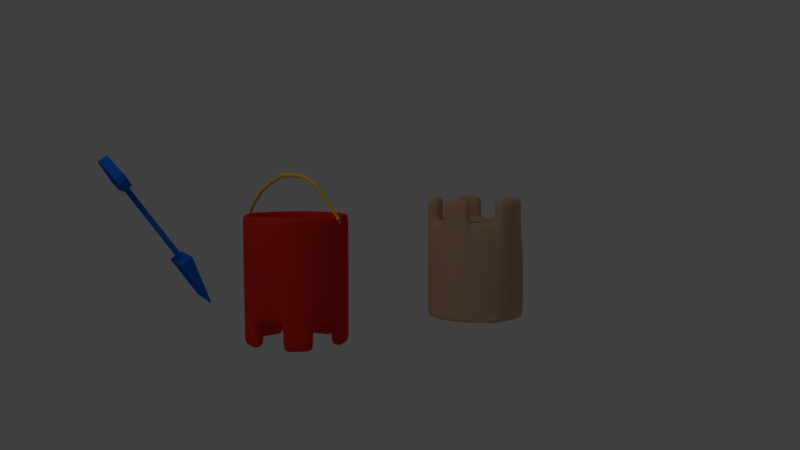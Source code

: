 # Source: shovelBucket.blend  (saved by Blender 2.79.0; exported with 4.5.12 LTS)
import bpy
from mathutils import Matrix  # noqa: F401  (used for matrix-valued properties, if any)

bpy.ops.wm.read_factory_settings(use_empty=True)
scene = bpy.context.scene
scene.name = 'Scene'

# ---- collections
col_collection_1 = bpy.data.collections.new('Collection 1'); scene.collection.children.link(col_collection_1)

# ---- materials (node trees are filled in below, after node groups)
mat_material_000 = bpy.data.materials.new('Material.000')
mat_material_000.alpha_threshold = 0.0
mat_material_000.use_transparent_shadow = False
mat_material_000.diffuse_color = (0.8, 0.03063, 0.0242, 1.0)
mat_material_000.specular_color = (0.9699, 1.0, 1.0)
mat_material_000.roughness = 0.5
mat_material = bpy.data.materials.new('Material')
mat_material.alpha_threshold = 0.0
mat_material.use_transparent_shadow = False
mat_material.diffuse_color = (0.6619, 0.4165, 0.2582, 1.0)
mat_material.roughness = 0.5
mat_material.specular_intensity = 0.0
mat_material_003 = bpy.data.materials.new('Material.003')
mat_material_003.alpha_threshold = 0.0
mat_material_003.use_transparent_shadow = False
mat_material_003.diffuse_color = (0.01494, 0.1605, 0.8, 1.0)
mat_material_003.roughness = 0.5
mat_material_002 = bpy.data.materials.new('Material.002')
mat_material_002.alpha_threshold = 0.0
mat_material_002.use_transparent_shadow = False
mat_material_002.diffuse_color = (1.0, 0.6051, 0.07889, 1.0)
mat_material_002.roughness = 0.5
mat_material_001 = bpy.data.materials.new('Material.001')
mat_material_001.alpha_threshold = 0.0
mat_material_001.use_transparent_shadow = False
mat_material_001.diffuse_color = (0.8, 0.03063, 0.0242, 1.0)
mat_material_001.specular_color = (0.9699, 1.0, 1.0)
mat_material_001.roughness = 0.5

# ---- material node trees

# ---- world
world_world = bpy.data.worlds.new('World'); scene.world = world_world
world_world.color = (0.05088, 0.05088, 0.05088)
world_world.use_sun_shadow = False
world_world.sun_shadow_jitter_overblur = 0.0
world_world.cycles.sampling_method = 'MANUAL'

# ---- cameras
cam_camera = bpy.data.cameras.new('Camera')
cam_camera.clip_end = 100.0
cam_camera.lens = 35.0
cam_camera.sensor_width = 32.0
cam_camera.sensor_height = 18.0
cam_camera.ortho_scale = 7.314
cam_camera.dof.focus_distance = 0.0
cam_camera.dof.aperture_fstop = 128.0

# ---- lights
light_lamp = bpy.data.lights.new('Lamp', 'POINT')
light_lamp.transmission_factor = 0.0
light_lamp.cutoff_distance = 30.0
light_lamp.energy = 100.0
light_lamp.shadow_buffer_clip_start = 1.001
light_lamp.shadow_soft_size = 0.1
light_lamp.shadow_maximum_resolution = 0.006
light_lamp.use_absolute_resolution = True

# ---- meshes
me_cylinder_002 = bpy.data.meshes.new('Cylinder.002')
me_cylinder_002.from_pydata([(0.0, 1.0, -1.0), (0.0, 1.0, 1.0), (0.2079, 0.9781, -1.0), (0.2079, 0.9781, 1.0), (0.4067, 0.9135, -1.0), (0.4067, 0.9135, 1.0), (0.5878, 0.809, -1.0), (0.5878, 0.809, 1.0), (0.7431, 0.6691, -1.0), (0.7431, 0.6691, 1.0), (0.866, 0.5, -1.0), (0.866, 0.5, 1.0), (0.9511, 0.309, -1.0), (0.9511, 0.309, 1.0), (0.9945, 0.1045, -1.0), (0.9945, 0.1045, 1.0), (0.9945, -0.1045, -1.0), (0.9945, -0.1045, 1.0), (0.9511, -0.309, -1.0), (0.9511, -0.309, 1.0), (0.866, -0.5, -1.0), (0.866, -0.5, 1.0), (0.7431, -0.6691, -1.0), (0.7431, -0.6691, 1.0), (0.5878, -0.809, -1.0), (0.5878, -0.809, 1.0), (0.4067, -0.9135, -1.0), (0.4067, -0.9135, 1.0), (0.2079, -0.9781, -1.0), (0.2079, -0.9781, 1.0), (-8.742e-08, -1.0, -1.0), (-8.742e-08, -1.0, 1.0), (-0.2079, -0.9781, -1.0), (-0.2079, -0.9781, 1.0), (-0.4067, -0.9135, -1.0), (-0.4067, -0.9135, 1.0), (-0.5878, -0.809, -1.0), (-0.5878, -0.809, 1.0), (-0.7431, -0.6691, -1.0), (-0.7431, -0.6691, 1.0), (-0.866, -0.5, -1.0), (-0.866, -0.5, 1.0), (-0.9511, -0.309, -1.0), (-0.9511, -0.309, 1.0), (-0.9945, -0.1045, -1.0), (-0.9945, -0.1045, 1.0), (-0.9945, 0.1045, -1.0), (-0.9945, 0.1045, 1.0), (-0.9511, 0.309, -1.0), (-0.9511, 0.309, 1.0), (-0.866, 0.5, -1.0), (-0.866, 0.5, 1.0), (-0.7431, 0.6691, -1.0), (-0.7431, 0.6691, 1.0), (-0.5878, 0.809, -1.0), (-0.5878, 0.809, 1.0), (-0.4067, 0.9135, -1.0), (-0.4067, 0.9135, 1.0), (-0.2079, 0.9781, -1.0), (-0.2079, 0.9781, 1.0), (0.1731, 0.8146, 1.0), (-3.713e-08, 0.8328, 1.0), (0.3387, 0.7608, 1.0), (0.4895, 0.6737, 1.0), (0.6189, 0.5572, 1.0), (0.7212, 0.4164, 1.0), (0.792, 0.2573, 1.0), (0.8282, 0.08705, 1.0), (0.8282, -0.08705, 1.0), (0.792, -0.2573, 1.0), (0.7212, -0.4164, 1.0), (0.6189, -0.5572, 1.0), (0.4895, -0.6737, 1.0), (0.3387, -0.7608, 1.0), (0.1731, -0.8146, 1.0), (-1.099e-07, -0.8328, 1.0), (-0.1731, -0.8146, 1.0), (-0.3387, -0.7608, 1.0), (-0.4895, -0.6737, 1.0), (-0.6189, -0.5572, 1.0), (-0.7212, -0.4164, 1.0), (-0.792, -0.2573, 1.0), (-0.8282, -0.08705, 1.0), (-0.8282, 0.08705, 1.0), (-0.792, 0.2573, 1.0), (-0.7212, 0.4164, 1.0), (-0.6189, 0.5572, 1.0), (-0.4895, 0.6737, 1.0), (-0.3387, 0.7608, 1.0), (-0.1731, 0.8146, 1.0), (0.0, 1.0, 0.8215), (0.2079, 0.9781, 0.8215), (0.4067, 0.9135, 0.8215), (0.5878, 0.809, 0.8215), (0.7431, 0.6691, 0.8215), (0.866, 0.5, 0.8215), (0.9511, 0.309, 0.8215), (0.9945, 0.1045, 0.8215), (0.9945, -0.1045, 0.8215), (0.9511, -0.309, 0.8215), (0.866, -0.5, 0.8215), (0.7431, -0.6691, 0.8215), (0.5878, -0.809, 0.8215), (0.4067, -0.9135, 0.8215), (0.2079, -0.9781, 0.8215), (-8.742e-08, -1.0, 0.8215), (-0.2079, -0.9781, 0.8215), (-0.4067, -0.9135, 0.8215), (-0.5878, -0.809, 0.8215), (-0.7431, -0.6691, 0.8215), (-0.866, -0.5, 0.8215), (-0.9511, -0.309, 0.8215), (-0.9945, -0.1045, 0.8215), (-0.9945, 0.1045, 0.8215), (-0.9511, 0.309, 0.8215), (-0.866, 0.5, 0.8215), (-0.7431, 0.6691, 0.8215), (-0.5878, 0.809, 0.8215), (-0.4067, 0.9135, 0.8215), (-0.2079, 0.9781, 0.8215), (0.1731, 0.8146, -0.924), (4.23e-08, 0.8328, -0.924), (0.3387, 0.7608, -0.924), (0.4895, 0.6737, -0.924), (0.6189, 0.5572, -0.924), (0.7212, 0.4164, -0.924), (0.792, 0.2573, -0.924), (0.8282, 0.08705, -0.924), (0.8282, -0.08705, -0.924), (0.792, -0.2573, -0.924), (0.7212, -0.4164, -0.924), (0.6189, -0.5572, -0.924), (0.4895, -0.6737, -0.924), (0.3387, -0.7608, -0.924), (0.1731, -0.8146, -0.924), (-3.05e-08, -0.8328, -0.924), (-0.1731, -0.8146, -0.924), (-0.3387, -0.7608, -0.924), (-0.4895, -0.6737, -0.924), (-0.6189, -0.5572, -0.924), (-0.7212, -0.4164, -0.924), (-0.792, -0.2573, -0.924), (-0.8282, -0.08705, -0.924), (-0.8282, 0.08705, -0.924), (-0.792, 0.2573, -0.924), (-0.7212, 0.4164, -0.924), (-0.6189, 0.5572, -0.924), (-0.4895, 0.6737, -0.924), (-0.3387, 0.7608, -0.924), (-0.1731, 0.8146, -0.924), (-0.2079, -0.9118, 1.381), (-0.2223, -1.049, 1.381), (-0.2223, -0.8788, 1.562), (-0.2223, -0.6576, 1.746), (-0.2223, -0.3935, 1.864), (-0.2079, 0.6177, 1.571), (-0.2079, 0.4263, 1.691), (-0.2079, 0.2139, 1.771), (-0.2187, 0.02915, 1.871), (-0.2079, -0.1154, 1.893), (-0.2223, -0.2523, 1.893), (-0.1435, -1.096, 1.054), (-0.1435, -1.177, 1.054), (0.07587, -1.09, 0.8779), (0.07587, -1.09, 0.9436), (0.1525, -1.082, 0.8779), (0.1525, -1.082, 0.9436), (0.1428, -0.9904, 0.9436), (0.06623, -0.9985, 0.9436), (0.06623, -0.9985, 0.8779), (0.1428, -0.9904, 0.8779), (0.03636, -1.002, 0.8522), (0.1727, -0.9873, 0.8522), (0.1727, -0.9873, 0.9693), (0.03636, -1.002, 0.9693), (-0.1743, -1.096, 0.9866), (-0.1743, -1.177, 0.9866), (-0.1838, -1.096, 1.008), (-0.1838, -1.177, 1.008), (-0.1806, -1.096, 1.03), (-0.1806, -1.177, 1.03), (-0.1655, -1.096, 1.048), (-0.1655, -1.177, 1.048), (0.1711, 0.982, 0.9684), (0.03679, 0.9961, 0.9684), (0.03679, 0.9961, 0.8531), (0.1711, 0.982, 0.8531), (0.06344, 0.9933, 0.876), (0.1445, 0.9848, 0.876), (0.1445, 0.9848, 0.9455), (0.06344, 0.9933, 0.9455), (0.07188, 1.074, 0.876), (0.1529, 1.065, 0.876), (0.1529, 1.065, 0.9455), (0.07188, 1.074, 0.9455), (-5.855e-08, 0.7363, -1.0), (0.1531, 0.7202, -1.0), (0.2995, 0.6726, -1.0), (0.4328, 0.5957, -1.0), (0.5472, 0.4927, -1.0), (0.6376, 0.3681, -1.0), (0.7002, 0.2275, -1.0), (0.7322, 0.07696, -1.0), (0.7322, -0.07696, -1.0), (0.7002, -0.2275, -1.0), (0.6376, -0.3681, -1.0), (0.5472, -0.4927, -1.0), (0.4328, -0.5957, -1.0), (0.2995, -0.6726, -1.0), (0.1531, -0.7202, -1.0), (-1.229e-07, -0.7363, -1.0), (-0.1531, -0.7202, -1.0), (-0.2995, -0.6726, -1.0), (-0.4328, -0.5957, -1.0), (-0.5472, -0.4927, -1.0), (-0.6376, -0.3681, -1.0), (-0.7002, -0.2275, -1.0), (-0.7322, -0.07696, -1.0), (-0.7322, 0.07696, -1.0), (-0.7002, 0.2275, -1.0), (-0.6376, 0.3681, -1.0), (-0.5472, 0.4927, -1.0), (-0.4328, 0.5957, -1.0), (-0.2995, 0.6726, -1.0), (-0.1531, 0.7202, -1.0), (0.5878, 0.809, -1.255), (0.7431, 0.6691, -1.255), (0.866, 0.5, -1.255), (0.9511, 0.309, -1.255), (0.9511, -0.309, -1.255), (0.866, -0.5, -1.255), (0.7431, -0.6691, -1.255), (0.5878, -0.809, -1.255), (-8.742e-08, -1.0, -1.255), (-0.2079, -0.9781, -1.255), (-0.4067, -0.9135, -1.255), (-0.5878, -0.809, -1.255), (-0.9511, -0.309, -1.255), (-0.9945, -0.1045, -1.255), (-0.9945, 0.1045, -1.255), (-0.9511, 0.309, -1.255), (-0.5878, 0.809, -1.255), (-0.4067, 0.9135, -1.255), (-0.2079, 0.9781, -1.255), (0.0, 1.0, -1.255), (0.4328, 0.5957, -1.255), (0.5472, 0.4927, -1.255), (0.6376, 0.3681, -1.255), (0.7002, 0.2275, -1.255), (0.7002, -0.2275, -1.255), (0.6376, -0.3681, -1.255), (0.5472, -0.4927, -1.255), (0.4328, -0.5957, -1.255), (-1.229e-07, -0.7363, -1.255), (-0.1531, -0.7202, -1.255), (-0.2995, -0.6726, -1.255), (-0.4328, -0.5957, -1.255), (-0.7002, -0.2275, -1.255), (-0.7322, -0.07696, -1.255), (-0.7322, 0.07696, -1.255), (-0.7002, 0.2275, -1.255), (-0.4328, 0.5957, -1.255), (-0.2995, 0.6726, -1.255), (-0.1531, 0.7202, -1.255), (-5.855e-08, 0.7363, -1.255), (-5.855e-08, 0.7363, -1.0), (0.1531, 0.7202, -1.0), (0.2995, 0.6726, -1.0), (0.4328, 0.5957, -1.0), (0.5472, 0.4927, -1.0), (0.6376, 0.3681, -1.0), (0.7002, 0.2275, -1.0), (0.7322, 0.07696, -1.0), (0.7322, -0.07696, -1.0), (0.7002, -0.2275, -1.0), (0.6376, -0.3681, -1.0), (0.5472, -0.4927, -1.0), (0.4328, -0.5957, -1.0), (0.2995, -0.6726, -1.0), (0.1531, -0.7202, -1.0), (-1.229e-07, -0.7363, -1.0), (-0.1531, -0.7202, -1.0), (-0.2995, -0.6726, -1.0), (-0.4328, -0.5957, -1.0), (-0.5472, -0.4927, -1.0), (-0.6376, -0.3681, -1.0), (-0.7002, -0.2275, -1.0), (-0.7322, -0.07696, -1.0), (-0.7322, 0.07696, -1.0), (-0.7002, 0.2275, -1.0), (-0.6376, 0.3681, -1.0), (-0.5472, 0.4927, -1.0), (-0.4328, 0.5957, -1.0), (-0.2995, 0.6726, -1.0), (-0.1531, 0.7202, -1.0), (0.5878, 0.809, -1.477), (0.7431, 0.6691, -1.477), (0.866, 0.5, -1.477), (0.9511, 0.309, -1.477), (0.9511, -0.309, -1.477), (0.866, -0.5, -1.477), (0.7431, -0.6691, -1.477), (0.5878, -0.809, -1.477), (-8.742e-08, -1.0, -1.477), (-0.2079, -0.9781, -1.477), (-0.4067, -0.9135, -1.477), (-0.5878, -0.809, -1.477), (-0.9511, -0.309, -1.477), (-0.9945, -0.1045, -1.477), (-0.9945, 0.1045, -1.477), (-0.9511, 0.309, -1.477), (-0.5878, 0.809, -1.477), (-0.4067, 0.9135, -1.477), (-0.2079, 0.9781, -1.477), (0.0, 1.0, -1.477), (0.4328, 0.5957, -1.477), (0.5472, 0.4927, -1.477), (0.6376, 0.3681, -1.477), (0.7002, 0.2275, -1.477), (0.7002, -0.2275, -1.477), (0.6376, -0.3681, -1.477), (0.5472, -0.4927, -1.477), (0.4328, -0.5957, -1.477), (-1.229e-07, -0.7363, -1.477), (-0.1531, -0.7202, -1.477), (-0.2995, -0.6726, -1.477), (-0.4328, -0.5957, -1.477), (-0.7002, -0.2275, -1.477), (-0.7322, -0.07696, -1.477), (-0.7322, 0.07696, -1.477), (-0.7002, 0.2275, -1.477), (-0.4328, 0.5957, -1.477), (-0.2995, 0.6726, -1.477), (-0.1531, 0.7202, -1.477), (-5.855e-08, 0.7363, -1.477)], [], [(90, 1, 184, 185), (91, 3, 5, 92), (92, 5, 7, 93), (93, 7, 9, 94), (94, 9, 11, 95), (95, 11, 13, 96), (96, 13, 15, 97), (97, 15, 17, 98), (98, 17, 19, 99), (99, 19, 21, 100), (100, 21, 23, 101), (101, 23, 25, 102), (102, 25, 27, 103), (103, 27, 29, 104), (29, 31, 174, 173), (106, 33, 35, 107), (107, 35, 37, 108), (108, 37, 39, 109), (109, 39, 41, 110), (110, 41, 43, 111), (111, 43, 45, 112), (112, 45, 47, 113), (113, 47, 49, 114), (114, 49, 51, 115), (115, 51, 53, 116), (116, 53, 55, 117), (117, 55, 57, 118), (21, 19, 69, 70), (118, 57, 59, 119), (206, 205, 250, 251), (80, 79, 139, 140), (39, 37, 78, 79), (57, 55, 87, 88), (13, 11, 65, 66), (31, 29, 74, 75), (49, 47, 83, 84), (5, 3, 60, 62), (23, 21, 70, 71), (41, 39, 79, 80), (59, 57, 88, 89), (15, 13, 66, 67), (33, 31, 75, 76), (51, 49, 84, 85), (7, 5, 62, 63), (25, 23, 71, 72), (43, 41, 80, 81), (1, 59, 89, 61), (17, 15, 67, 68), (35, 33, 76, 77), (53, 51, 85, 86), (9, 7, 63, 64), (27, 25, 72, 73), (45, 43, 81, 82), (19, 17, 68, 69), (37, 35, 77, 78), (55, 53, 86, 87), (11, 9, 64, 65), (29, 27, 73, 74), (47, 45, 82, 83), (3, 1, 61, 60), (58, 119, 90, 0), (56, 118, 119, 58), (54, 117, 118, 56), (52, 116, 117, 54), (50, 115, 116, 52), (48, 114, 115, 50), (46, 113, 114, 48), (44, 112, 113, 46), (42, 111, 112, 44), (40, 110, 111, 42), (38, 109, 110, 40), (36, 108, 109, 38), (34, 107, 108, 36), (32, 106, 107, 34), (30, 105, 106, 32), (28, 104, 105, 30), (26, 103, 104, 28), (24, 102, 103, 26), (22, 101, 102, 24), (20, 100, 101, 22), (18, 99, 100, 20), (16, 98, 99, 18), (14, 97, 98, 16), (12, 96, 97, 14), (10, 95, 96, 12), (8, 94, 95, 10), (6, 93, 94, 8), (4, 92, 93, 6), (2, 91, 92, 4), (0, 90, 91, 2), (120, 121, 149, 148, 147, 146, 145, 144, 143, 142, 141, 140, 139, 138, 137, 136, 135, 134, 133, 132, 131, 130, 129, 128, 127, 126, 125, 124, 123, 122), (67, 66, 126, 127), (81, 80, 140, 141), (68, 67, 127, 128), (82, 81, 141, 142), (69, 68, 128, 129), (83, 82, 142, 143), (70, 69, 129, 130), (84, 83, 143, 144), (71, 70, 130, 131), (85, 84, 144, 145), (72, 71, 131, 132), (86, 85, 145, 146), (73, 72, 132, 133), (87, 86, 146, 147), (74, 73, 133, 134), (60, 61, 121, 120), (88, 87, 147, 148), (75, 74, 134, 135), (62, 60, 120, 122), (89, 88, 148, 149), (76, 75, 135, 136), (63, 62, 122, 123), (61, 89, 149, 121), (77, 76, 136, 137), (64, 63, 123, 124), (78, 77, 137, 138), (65, 64, 124, 125), (79, 78, 138, 139), (66, 65, 125, 126), (33, 106, 105, 31), (90, 119, 59, 1), (167, 168, 164, 166), (169, 170, 165, 163), (165, 166, 164, 163), (174, 171, 169, 168), (173, 174, 168, 167), (168, 169, 163, 164), (171, 172, 170, 169), (104, 29, 173, 172), (31, 105, 171, 174), (105, 104, 172, 171), (172, 173, 167, 170), (186, 185, 187, 188), (170, 167, 166, 165), (91, 90, 185, 186), (1, 3, 183, 184), (3, 91, 186, 183), (187, 190, 194, 191), (184, 183, 189, 190), (183, 186, 188, 189), (185, 184, 190, 187), (191, 194, 193, 192), (188, 187, 191, 192), (190, 189, 193, 194), (189, 188, 192, 193), (215, 216, 286, 285), (28, 30, 210, 209), (0, 195, 264, 244), (2, 4, 197, 196), (219, 218, 259, 260), (38, 40, 215, 214), (30, 32, 234, 233), (12, 14, 202, 201), (205, 204, 249, 250), (48, 50, 220, 219), (4, 6, 198, 197), (216, 42, 237, 257), (40, 42, 216, 215), (218, 217, 258, 259), (14, 16, 203, 202), (56, 58, 243, 242), (50, 52, 221, 220), (20, 22, 231, 230), (24, 26, 208, 207), (24, 207, 252, 232), (16, 18, 204, 203), (217, 216, 257, 258), (52, 54, 222, 221), (48, 219, 260, 240), (26, 28, 209, 208), (198, 6, 225, 245), (0, 2, 196, 195), (46, 48, 240, 239), (36, 38, 214, 213), (10, 12, 228, 227), (243, 244, 314, 313), (262, 261, 331, 332), (225, 226, 296, 295), (245, 225, 295, 315), (242, 243, 313, 312), (260, 259, 329, 330), (241, 242, 312, 311), (259, 258, 328, 329), (239, 240, 310, 309), (258, 257, 327, 328), (238, 239, 309, 308), (256, 255, 325, 326), (237, 238, 308, 307), (261, 241, 311, 331), (255, 254, 324, 325), (22, 24, 232, 231), (207, 206, 251, 252), (58, 0, 244, 243), (32, 34, 235, 234), (223, 222, 261, 262), (6, 8, 226, 225), (42, 44, 238, 237), (224, 223, 262, 263), (211, 210, 253, 254), (34, 36, 236, 235), (195, 224, 263, 264), (212, 211, 254, 255), (199, 198, 245, 246), (12, 201, 248, 228), (8, 10, 227, 226), (204, 18, 229, 249), (213, 212, 255, 256), (44, 46, 239, 238), (200, 199, 246, 247), (36, 213, 256, 236), (18, 20, 230, 229), (201, 200, 247, 248), (210, 30, 233, 253), (54, 56, 242, 241), (222, 54, 241, 261), (265, 266, 267, 268, 269, 270, 271, 272, 273, 274, 275, 276, 277, 278, 279, 280, 281, 282, 283, 284, 285, 286, 287, 288, 289, 290, 291, 292, 293, 294), (202, 203, 273, 272), (216, 217, 287, 286), (203, 204, 274, 273), (217, 218, 288, 287), (204, 205, 275, 274), (218, 219, 289, 288), (205, 206, 276, 275), (219, 220, 290, 289), (206, 207, 277, 276), (220, 221, 291, 290), (207, 208, 278, 277), (221, 222, 292, 291), (208, 209, 279, 278), (195, 196, 266, 265), (222, 223, 293, 292), (209, 210, 280, 279), (196, 197, 267, 266), (223, 224, 294, 293), (210, 211, 281, 280), (197, 198, 268, 267), (224, 195, 265, 294), (211, 212, 282, 281), (198, 199, 269, 268), (212, 213, 283, 282), (199, 200, 270, 269), (213, 214, 284, 283), (200, 201, 271, 270), (214, 215, 285, 284), (201, 202, 272, 271), (297, 298, 318, 317), (309, 310, 330, 329), (300, 301, 321, 320), (312, 313, 333, 332), (303, 304, 324, 323), (301, 302, 322, 321), (313, 314, 334, 333), (304, 305, 325, 324), (295, 296, 316, 315), (307, 308, 328, 327), (305, 306, 326, 325), (296, 297, 317, 316), (308, 309, 329, 328), (299, 300, 320, 319), (311, 312, 332, 331), (232, 252, 322, 302), (226, 227, 297, 296), (263, 262, 332, 333), (246, 245, 315, 316), (257, 237, 307, 327), (227, 228, 298, 297), (264, 263, 333, 334), (247, 246, 316, 317), (244, 264, 334, 314), (229, 230, 300, 299), (228, 248, 318, 298), (248, 247, 317, 318), (230, 231, 301, 300), (250, 249, 319, 320), (231, 232, 302, 301), (253, 233, 303, 323), (251, 250, 320, 321), (233, 234, 304, 303), (240, 260, 330, 310), (252, 251, 321, 322), (249, 229, 299, 319), (234, 235, 305, 304), (254, 253, 323, 324), (236, 256, 326, 306), (235, 236, 306, 305)])
me_cylinder_002.polygons.foreach_set('material_index', [1, 1, 1, 1, 1, 1, 1, 1, 1, 1, 1, 1, 1, 1, 1, 1, 1, 1, 1, 1, 1, 1, 1, 1, 1, 1, 1, 1, 1, 1, 1, 1, 1, 1, 1, 1, 1, 1, 1, 1, 1, 1, 1, 1, 1, 1, 1, 1, 1, 1, 1, 1, 1, 1, 1, 1, 1, 1, 1, 1, 1, 1, 1, 1, 1, 1, 1, 1, 1, 1, 1, 1, 1, 1, 1, 1, 1, 1, 1, 1, 1, 1, 1, 1, 1, 1, 1, 1, 1, 1, 1, 1, 1, 1, 1, 1, 1, 1, 1, 1, 1, 1, 1, 1, 1, 1, 1, 1, 1, 1, 1, 1, 1, 1, 1, 1, 1, 1, 1, 1, 1, 1, 1, 1, 1, 1, 1, 1, 1, 1, 1, 1, 1, 1, 1, 1, 1, 1, 1, 1, 1, 1, 1, 1, 1, 1, 1, 1, 1, 1, 1, 1, 1, 1, 1, 1, 1, 1, 1, 1, 1, 1, 1, 1, 1, 1, 1, 1, 1, 1, 1, 1, 1, 1, 1, 1, 1, 1, 1, 1, 1, 1, 1, 1, 1, 1, 1, 1, 1, 1, 1, 1, 1, 1, 1, 1, 1, 1, 1, 1, 1, 1, 1, 1, 1, 1, 1, 1, 1, 1, 1, 1, 1, 1, 1, 1, 1, 1, 1, 1, 1, 1, 1, 1, 1, 1, 1, 1, 1, 1, 1, 1, 1, 1, 1, 1, 1, 1, 1, 1, 1, 1, 1, 1, 1, 1, 1, 1, 1, 1, 1, 1, 1, 1, 1, 1, 1, 1, 1, 1, 1, 1, 1, 1, 1, 1, 1, 1, 1, 1, 1, 1, 1, 1, 1, 1, 1, 1, 1, 1, 1, 1, 1, 1, 1, 1])
me_cylinder_002.materials.append(mat_material_000)
me_cylinder_002.materials.append(mat_material)
me_cylinder_002.use_remesh_preserve_volume = False
me_cylinder_002.use_remesh_preserve_attributes = False
me_cylinder_002.use_mirror_vertex_groups = False
me_cylinder_002.update()
me_cube_003 = bpy.data.meshes.new('Cube.003')
me_cube_003.from_pydata([(-0.03124, -0.1071, -0.1131), (-0.03124, -0.1071, 0.1401), (0.05028, -0.1071, 0.1401), (0.05028, -0.1071, -0.1131), (-0.03124, -0.1448, -0.1131), (-0.03124, -0.1448, 0.1401), (0.05028, -0.1448, 0.1401), (0.05028, -0.1448, -0.1131), (0.05028, -0.1071, 0.1401), (0.05028, -0.1071, -0.1131), (0.05028, -0.1448, 0.1401), (0.05028, -0.1448, -0.1131), (-0.03124, -0.1071, -0.1131), (-0.03124, -0.1071, 0.1401), (-0.03124, -0.1448, -0.1131), (-0.03124, -0.1448, 0.1401), (-0.09444, -0.1071, -0.1131), (-0.09444, -0.1071, 0.1401), (-0.09444, -0.1448, -0.1131), (-0.09444, -0.1448, 0.1401), (0.1135, -0.1071, 0.1401), (0.1135, -0.1071, -0.1131), (0.1135, -0.1448, 0.1401), (0.1135, -0.1448, -0.1131), (0.1528, -0.1703, 0.1401), (0.1528, -0.1703, -0.1131), (0.1528, -0.2079, 0.1401), (0.1528, -0.2079, -0.1131), (-0.09444, -0.1071, -0.1131), (-0.09444, -0.1071, 0.1401), (-0.09444, -0.1448, -0.1131), (-0.09444, -0.1448, 0.1401), (-0.1391, -0.1507, -0.1131), (-0.1391, -0.1507, 0.1401), (-0.1391, -0.1884, -0.1131), (-0.1391, -0.1884, 0.1401), (-0.02812, -0.3251, -0.1131), (-0.02812, -0.3251, 0.1401), (-0.02812, -0.3628, -0.1131), (-0.02812, -0.3628, 0.1401), (0.03207, -0.3163, 0.1455), (0.03207, -0.3163, -0.1077), (0.03207, -0.354, 0.1455), (0.03207, -0.354, -0.1077), (-0.1655, 0.5335, -0.1615), (-0.1655, 0.5335, 0.1885), (-0.1655, 0.8835, -0.1615), (-0.1655, 0.8835, -0.1376), (0.1845, 0.5335, -0.1615), (0.1845, 0.5335, 0.1885), (0.1845, 0.8835, -0.1615), (0.1845, 0.8835, -0.1376), (-0.1215, 0.5774, -0.1376), (-0.1215, 0.8396, -0.1376), (0.1406, 0.8396, -0.1376), (0.1406, 0.5774, -0.1376), (-0.01134, 0.5335, -0.05128), (-0.01134, 0.5335, 0.07832), (0.03039, 0.5335, 0.07832), (0.03039, 0.5335, -0.05128), (-0.01134, -0.1258, -0.05128), (-0.01134, -0.1258, 0.07832), (0.03039, -0.1258, 0.07832), (0.03039, -0.1258, -0.05128), (0.03039, -0.145, 0.07832), (0.03039, -0.145, -0.05128), (-0.01134, -0.1258, -0.05128), (-0.01134, -0.1258, 0.07832), (-0.01134, -0.145, -0.05128), (-0.01134, -0.145, 0.07832), (-0.04369, -0.1258, -0.05128), (-0.04369, -0.1258, 0.07832), (-0.04369, -0.145, -0.05128), (-0.04369, -0.145, 0.07832), (-0.04369, -0.1258, -0.05128), (-0.04369, -0.1258, 0.07832), (-0.04369, -0.145, -0.05128), (-0.04369, -0.145, 0.07832), (-0.009746, -0.2374, -0.05128), (-0.009746, -0.2374, 0.07832), (-0.009746, -0.2566, -0.05128), (-0.009746, -0.2566, 0.07832), (0.02107, -0.2329, 0.08107), (0.02107, -0.2329, -0.04853), (0.02107, -0.2522, 0.08107), (0.02107, -0.2522, -0.04853), (-0.003384, 0.5335, -0.05128), (0.02243, 0.5335, -0.05128), (-0.003384, -0.1258, -0.05128), (0.02243, -0.1258, -0.05128), (-0.003384, 0.5335, 0.0599), (0.02243, 0.5335, 0.0599), (-0.003384, -0.1258, 0.0599), (0.02243, -0.1258, 0.0599), (0.05028, -0.1071, 0.1401), (0.05028, -0.1071, -0.1131)], [(66, 67), (70, 74), (75, 71), (77, 73), (76, 72)], [(0, 3, 7, 4), (7, 6, 5, 4), (2, 1, 5, 6), (11, 9, 21, 23), (12, 14, 18, 16), (13, 12, 16, 17), (15, 13, 17, 19), (14, 15, 19, 18), (20, 22, 26, 24), (8, 10, 22, 20), (10, 11, 23, 22), (9, 8, 20, 21), (27, 25, 41, 43), (22, 23, 27, 26), (23, 21, 25, 27), (21, 20, 24, 25), (31, 29, 33, 35), (34, 35, 39, 38), (30, 31, 35, 34), (28, 30, 34, 32), (29, 28, 32, 33), (32, 34, 38, 36), (33, 32, 36, 37), (35, 33, 37, 39), (25, 24, 40, 41), (24, 26, 42, 40), (26, 27, 43, 42), (39, 37, 40, 42), (40, 37, 36, 41), (38, 39, 42, 43), (36, 38, 43, 41), (32, 33, 35, 34), (26, 24, 25, 27), (44, 45, 47, 46), (46, 47, 51, 50), (50, 51, 49, 48), (44, 48, 59, 56), (46, 50, 48, 44), (49, 51, 54, 55), (54, 53, 52, 55), (47, 45, 52, 53), (45, 49, 55, 52), (51, 47, 53, 54), (59, 58, 62, 63), (49, 45, 57, 58), (48, 49, 58, 59), (45, 44, 56, 57), (63, 60, 88, 89), (57, 56, 60, 61), (58, 57, 61, 62), (87, 89, 93, 91), (56, 59, 87, 86), (59, 63, 89, 87), (60, 56, 86, 88), (90, 91, 93, 92), (86, 87, 91, 90), (88, 86, 90, 92), (89, 88, 92, 93), (8, 9, 95, 94), (0, 1, 2, 3)])
me_cube_003.materials.append(mat_material_003)
me_cube_003.use_remesh_preserve_volume = False
me_cube_003.use_remesh_preserve_attributes = False
me_cube_003.use_mirror_vertex_groups = False
me_cube_003.update()
me_cylinder_001 = bpy.data.meshes.new('Cylinder.001')
me_cylinder_001.from_pydata([(-7.338, -7.583, 0.1986), (-7.338, -57.53, 0.2031), (-6.631, -7.583, 0.1911), (-6.631, -57.53, 0.1956), (-6.338, -7.583, 0.173), (-6.338, -57.53, 0.1774), (-6.631, -7.583, 0.1549), (-6.631, -57.53, 0.1593), (-7.338, -7.583, 0.1474), (-7.338, -57.53, 0.1518), (-8.046, -7.583, 0.1549), (-8.046, -57.53, 0.1593), (-8.338, -7.583, 0.173), (-8.338, -57.53, 0.1774), (-8.046, -7.583, 0.1911), (-8.046, -57.53, 0.1956), (-7.338, -16.03, -0.1326), (-7.338, -21.48, -0.2279), (-7.338, -26.93, -0.2993), (-7.338, -32.38, -0.3087), (-7.338, -37.84, -0.2969), (-7.338, -43.29, -0.2257), (-7.338, -45.88, -0.1804), (-7.338, -50.65, -0.0404), (-6.631, -50.65, -0.04791), (-6.631, -45.88, -0.1879), (-6.631, -43.29, -0.2333), (-6.631, -37.84, -0.3044), (-6.631, -32.38, -0.3162), (-6.631, -26.93, -0.3068), (-6.631, -21.48, -0.2354), (-6.631, -16.03, -0.1401), (-6.338, -50.65, -0.06602), (-6.338, -45.88, -0.206), (-6.338, -43.29, -0.2514), (-6.338, -37.84, -0.3225), (-6.338, -32.38, -0.3344), (-6.338, -26.93, -0.3249), (-6.338, -21.48, -0.2536), (-6.338, -16.03, -0.1582), (-6.631, -50.65, -0.08414), (-6.631, -45.88, -0.2242), (-6.631, -43.29, -0.2695), (-6.631, -37.84, -0.3406), (-6.631, -32.38, -0.3525), (-6.631, -26.93, -0.343), (-6.631, -21.48, -0.2717), (-6.631, -16.03, -0.1764), (-7.338, -50.65, -0.09165), (-7.338, -45.88, -0.2317), (-7.338, -43.29, -0.277), (-7.338, -37.84, -0.3481), (-7.338, -32.38, -0.36), (-7.338, -26.93, -0.3505), (-7.338, -21.48, -0.2792), (-7.338, -16.03, -0.1839), (-8.046, -50.65, -0.08414), (-8.046, -45.88, -0.2242), (-8.046, -43.29, -0.2695), (-8.046, -37.84, -0.3406), (-8.046, -32.38, -0.3525), (-8.046, -26.93, -0.343), (-8.046, -21.48, -0.2717), (-8.046, -16.03, -0.1764), (-8.338, -50.65, -0.06602), (-8.338, -45.88, -0.206), (-8.338, -43.29, -0.2514), (-8.338, -37.84, -0.3225), (-8.338, -32.38, -0.3344), (-8.338, -26.93, -0.3249), (-8.338, -21.48, -0.2536), (-8.338, -16.03, -0.1582), (-8.046, -50.65, -0.04791), (-8.046, -45.88, -0.1879), (-8.046, -43.29, -0.2333), (-8.046, -37.84, -0.3044), (-8.046, -32.38, -0.3162), (-8.046, -26.93, -0.3068), (-8.046, -21.48, -0.2354), (-8.046, -16.03, -0.1401), (-6.631, -11.8, -0.002001), (-6.338, -11.8, -0.02012), (-6.631, -11.8, -0.03824), (-7.338, -11.8, -0.04574), (-8.046, -11.8, -0.03824), (-8.338, -11.8, -0.02012), (-8.046, -11.8, -0.002001), (-7.338, -11.8, 0.005503)], [], [(23, 1, 3, 24), (24, 3, 5, 32), (32, 5, 7, 40), (40, 7, 9, 48), (48, 9, 11, 56), (56, 11, 13, 64), (3, 1, 15, 13, 11, 9, 7, 5), (64, 13, 15, 72), (72, 15, 1, 23), (0, 2, 4, 6, 8, 10, 12, 14), (86, 79, 16, 87), (79, 78, 17, 16), (78, 77, 18, 17), (77, 76, 19, 18), (76, 75, 20, 19), (75, 74, 21, 20), (74, 73, 22, 21), (73, 72, 23, 22), (85, 71, 79, 86), (71, 70, 78, 79), (70, 69, 77, 78), (69, 68, 76, 77), (68, 67, 75, 76), (67, 66, 74, 75), (66, 65, 73, 74), (65, 64, 72, 73), (84, 63, 71, 85), (63, 62, 70, 71), (62, 61, 69, 70), (61, 60, 68, 69), (60, 59, 67, 68), (59, 58, 66, 67), (58, 57, 65, 66), (57, 56, 64, 65), (83, 55, 63, 84), (55, 54, 62, 63), (54, 53, 61, 62), (53, 52, 60, 61), (52, 51, 59, 60), (51, 50, 58, 59), (50, 49, 57, 58), (49, 48, 56, 57), (82, 47, 55, 83), (47, 46, 54, 55), (46, 45, 53, 54), (45, 44, 52, 53), (44, 43, 51, 52), (43, 42, 50, 51), (42, 41, 49, 50), (41, 40, 48, 49), (81, 39, 47, 82), (39, 38, 46, 47), (38, 37, 45, 46), (37, 36, 44, 45), (36, 35, 43, 44), (35, 34, 42, 43), (34, 33, 41, 42), (33, 32, 40, 41), (80, 31, 39, 81), (31, 30, 38, 39), (30, 29, 37, 38), (29, 28, 36, 37), (28, 27, 35, 36), (27, 26, 34, 35), (26, 25, 33, 34), (25, 24, 32, 33), (87, 16, 31, 80), (16, 17, 30, 31), (17, 18, 29, 30), (18, 19, 28, 29), (19, 20, 27, 28), (20, 21, 26, 27), (21, 22, 25, 26), (22, 23, 24, 25), (0, 87, 80, 2), (2, 80, 81, 4), (4, 81, 82, 6), (6, 82, 83, 8), (8, 83, 84, 10), (10, 84, 85, 12), (12, 85, 86, 14), (14, 86, 87, 0)])
me_cylinder_001.materials.append(mat_material_002)
me_cylinder_001.use_remesh_preserve_volume = False
me_cylinder_001.use_remesh_preserve_attributes = False
me_cylinder_001.use_mirror_vertex_groups = False
me_cylinder_001.update()
me_cylinder = bpy.data.meshes.new('Cylinder')
me_cylinder.from_pydata([(0.0, 1.0, -1.0), (0.0, 1.0, 1.0), (0.2079, 0.9781, -1.0), (0.2079, 0.9781, 1.0), (0.4067, 0.9135, -1.0), (0.4067, 0.9135, 1.0), (0.5878, 0.809, -1.0), (0.5878, 0.809, 1.0), (0.7431, 0.6691, -1.0), (0.7431, 0.6691, 1.0), (0.866, 0.5, -1.0), (0.866, 0.5, 1.0), (0.9511, 0.309, -1.0), (0.9511, 0.309, 1.0), (0.9945, 0.1045, -1.0), (0.9945, 0.1045, 1.0), (0.9945, -0.1045, -1.0), (0.9945, -0.1045, 1.0), (0.9511, -0.309, -1.0), (0.9511, -0.309, 1.0), (0.866, -0.5, -1.0), (0.866, -0.5, 1.0), (0.7431, -0.6691, -1.0), (0.7431, -0.6691, 1.0), (0.5878, -0.809, -1.0), (0.5878, -0.809, 1.0), (0.4067, -0.9135, -1.0), (0.4067, -0.9135, 1.0), (0.2079, -0.9781, -1.0), (0.2079, -0.9781, 1.0), (-8.742e-08, -1.0, -1.0), (-8.742e-08, -1.0, 1.0), (-0.2079, -0.9781, -1.0), (-0.2079, -0.9781, 1.0), (-0.4067, -0.9135, -1.0), (-0.4067, -0.9135, 1.0), (-0.5878, -0.809, -1.0), (-0.5878, -0.809, 1.0), (-0.7431, -0.6691, -1.0), (-0.7431, -0.6691, 1.0), (-0.866, -0.5, -1.0), (-0.866, -0.5, 1.0), (-0.9511, -0.309, -1.0), (-0.9511, -0.309, 1.0), (-0.9945, -0.1045, -1.0), (-0.9945, -0.1045, 1.0), (-0.9945, 0.1045, -1.0), (-0.9945, 0.1045, 1.0), (-0.9511, 0.309, -1.0), (-0.9511, 0.309, 1.0), (-0.866, 0.5, -1.0), (-0.866, 0.5, 1.0), (-0.7431, 0.6691, -1.0), (-0.7431, 0.6691, 1.0), (-0.5878, 0.809, -1.0), (-0.5878, 0.809, 1.0), (-0.4067, 0.9135, -1.0), (-0.4067, 0.9135, 1.0), (-0.2079, 0.9781, -1.0), (-0.2079, 0.9781, 1.0), (0.1731, 0.8146, 1.0), (-3.713e-08, 0.8328, 1.0), (0.3387, 0.7608, 1.0), (0.4895, 0.6737, 1.0), (0.6189, 0.5572, 1.0), (0.7212, 0.4164, 1.0), (0.792, 0.2573, 1.0), (0.8282, 0.08705, 1.0), (0.8282, -0.08705, 1.0), (0.792, -0.2573, 1.0), (0.7212, -0.4164, 1.0), (0.6189, -0.5572, 1.0), (0.4895, -0.6737, 1.0), (0.3387, -0.7608, 1.0), (0.1731, -0.8146, 1.0), (-1.099e-07, -0.8328, 1.0), (-0.1731, -0.8146, 1.0), (-0.3387, -0.7608, 1.0), (-0.4895, -0.6737, 1.0), (-0.6189, -0.5572, 1.0), (-0.7212, -0.4164, 1.0), (-0.792, -0.2573, 1.0), (-0.8282, -0.08705, 1.0), (-0.8282, 0.08705, 1.0), (-0.792, 0.2573, 1.0), (-0.7212, 0.4164, 1.0), (-0.6189, 0.5572, 1.0), (-0.4895, 0.6737, 1.0), (-0.3387, 0.7608, 1.0), (-0.1731, 0.8146, 1.0), (0.0, 1.0, 0.8215), (0.2079, 0.9781, 0.8215), (0.4067, 0.9135, 0.8215), (0.5878, 0.809, 0.8215), (0.7431, 0.6691, 0.8215), (0.866, 0.5, 0.8215), (0.9511, 0.309, 0.8215), (0.9945, 0.1045, 0.8215), (0.9945, -0.1045, 0.8215), (0.9511, -0.309, 0.8215), (0.866, -0.5, 0.8215), (0.7431, -0.6691, 0.8215), (0.5878, -0.809, 0.8215), (0.4067, -0.9135, 0.8215), (0.2079, -0.9781, 0.8215), (-8.742e-08, -1.0, 0.8215), (-0.2079, -0.9781, 0.8215), (-0.4067, -0.9135, 0.8215), (-0.5878, -0.809, 0.8215), (-0.7431, -0.6691, 0.8215), (-0.866, -0.5, 0.8215), (-0.9511, -0.309, 0.8215), (-0.9945, -0.1045, 0.8215), (-0.9945, 0.1045, 0.8215), (-0.9511, 0.309, 0.8215), (-0.866, 0.5, 0.8215), (-0.7431, 0.6691, 0.8215), (-0.5878, 0.809, 0.8215), (-0.4067, 0.9135, 0.8215), (-0.2079, 0.9781, 0.8215), (0.1731, 0.8146, -0.924), (4.23e-08, 0.8328, -0.924), (0.3387, 0.7608, -0.924), (0.4895, 0.6737, -0.924), (0.6189, 0.5572, -0.924), (0.7212, 0.4164, -0.924), (0.792, 0.2573, -0.924), (0.8282, 0.08705, -0.924), (0.8282, -0.08705, -0.924), (0.792, -0.2573, -0.924), (0.7212, -0.4164, -0.924), (0.6189, -0.5572, -0.924), (0.4895, -0.6737, -0.924), (0.3387, -0.7608, -0.924), (0.1731, -0.8146, -0.924), (-3.05e-08, -0.8328, -0.924), (-0.1731, -0.8146, -0.924), (-0.3387, -0.7608, -0.924), (-0.4895, -0.6737, -0.924), (-0.6189, -0.5572, -0.924), (-0.7212, -0.4164, -0.924), (-0.792, -0.2573, -0.924), (-0.8282, -0.08705, -0.924), (-0.8282, 0.08705, -0.924), (-0.792, 0.2573, -0.924), (-0.7212, 0.4164, -0.924), (-0.6189, 0.5572, -0.924), (-0.4895, 0.6737, -0.924), (-0.3387, 0.7608, -0.924), (-0.1731, 0.8146, -0.924), (-0.2079, -0.9118, 1.381), (-0.2223, -1.049, 1.381), (-0.2223, -0.8788, 1.562), (-0.2223, -0.6576, 1.746), (-0.2223, -0.3935, 1.864), (-0.2079, 0.6177, 1.571), (-0.2079, 0.4263, 1.691), (-0.2079, 0.2139, 1.771), (-0.2187, 0.02915, 1.871), (-0.2079, -0.1154, 1.893), (-0.2223, -0.2523, 1.893), (-0.1435, -1.096, 1.054), (-0.1435, -1.177, 1.054), (0.07587, -1.09, 0.8779), (0.07587, -1.09, 0.9436), (0.1525, -1.082, 0.8779), (0.1525, -1.082, 0.9436), (0.1428, -0.9904, 0.9436), (0.06623, -0.9985, 0.9436), (0.06623, -0.9985, 0.8779), (0.1428, -0.9904, 0.8779), (0.03636, -1.002, 0.8522), (0.1727, -0.9873, 0.8522), (0.1727, -0.9873, 0.9693), (0.03636, -1.002, 0.9693), (-0.1743, -1.096, 0.9866), (-0.1743, -1.177, 0.9866), (-0.1838, -1.096, 1.008), (-0.1838, -1.177, 1.008), (-0.1806, -1.096, 1.03), (-0.1806, -1.177, 1.03), (-0.1655, -1.096, 1.048), (-0.1655, -1.177, 1.048), (0.1711, 0.982, 0.9684), (0.03679, 0.9961, 0.9684), (0.03679, 0.9961, 0.8531), (0.1711, 0.982, 0.8531), (0.06344, 0.9933, 0.876), (0.1445, 0.9848, 0.876), (0.1445, 0.9848, 0.9455), (0.06344, 0.9933, 0.9455), (0.07188, 1.074, 0.876), (0.1529, 1.065, 0.876), (0.1529, 1.065, 0.9455), (0.07188, 1.074, 0.9455), (-5.855e-08, 0.7363, -1.0), (0.1531, 0.7202, -1.0), (0.2995, 0.6726, -1.0), (0.4328, 0.5957, -1.0), (0.5472, 0.4927, -1.0), (0.6376, 0.3681, -1.0), (0.7002, 0.2275, -1.0), (0.7322, 0.07696, -1.0), (0.7322, -0.07696, -1.0), (0.7002, -0.2275, -1.0), (0.6376, -0.3681, -1.0), (0.5472, -0.4927, -1.0), (0.4328, -0.5957, -1.0), (0.2995, -0.6726, -1.0), (0.1531, -0.7202, -1.0), (-1.229e-07, -0.7363, -1.0), (-0.1531, -0.7202, -1.0), (-0.2995, -0.6726, -1.0), (-0.4328, -0.5957, -1.0), (-0.5472, -0.4927, -1.0), (-0.6376, -0.3681, -1.0), (-0.7002, -0.2275, -1.0), (-0.7322, -0.07696, -1.0), (-0.7322, 0.07696, -1.0), (-0.7002, 0.2275, -1.0), (-0.6376, 0.3681, -1.0), (-0.5472, 0.4927, -1.0), (-0.4328, 0.5957, -1.0), (-0.2995, 0.6726, -1.0), (-0.1531, 0.7202, -1.0), (0.5878, 0.809, -1.255), (0.7431, 0.6691, -1.255), (0.866, 0.5, -1.255), (0.9511, 0.309, -1.255), (0.9511, -0.309, -1.255), (0.866, -0.5, -1.255), (0.7431, -0.6691, -1.255), (0.5878, -0.809, -1.255), (-8.742e-08, -1.0, -1.255), (-0.2079, -0.9781, -1.255), (-0.4067, -0.9135, -1.255), (-0.5878, -0.809, -1.255), (-0.9511, -0.309, -1.255), (-0.9945, -0.1045, -1.255), (-0.9945, 0.1045, -1.255), (-0.9511, 0.309, -1.255), (-0.5878, 0.809, -1.255), (-0.4067, 0.9135, -1.255), (-0.2079, 0.9781, -1.255), (0.0, 1.0, -1.255), (0.4328, 0.5957, -1.255), (0.5472, 0.4927, -1.255), (0.6376, 0.3681, -1.255), (0.7002, 0.2275, -1.255), (0.7002, -0.2275, -1.255), (0.6376, -0.3681, -1.255), (0.5472, -0.4927, -1.255), (0.4328, -0.5957, -1.255), (-1.229e-07, -0.7363, -1.255), (-0.1531, -0.7202, -1.255), (-0.2995, -0.6726, -1.255), (-0.4328, -0.5957, -1.255), (-0.7002, -0.2275, -1.255), (-0.7322, -0.07696, -1.255), (-0.7322, 0.07696, -1.255), (-0.7002, 0.2275, -1.255), (-0.4328, 0.5957, -1.255), (-0.2995, 0.6726, -1.255), (-0.1531, 0.7202, -1.255), (-5.855e-08, 0.7363, -1.255), (-5.855e-08, 0.7363, -1.0), (0.1531, 0.7202, -1.0), (0.2995, 0.6726, -1.0), (0.4328, 0.5957, -1.0), (0.5472, 0.4927, -1.0), (0.6376, 0.3681, -1.0), (0.7002, 0.2275, -1.0), (0.7322, 0.07696, -1.0), (0.7322, -0.07696, -1.0), (0.7002, -0.2275, -1.0), (0.6376, -0.3681, -1.0), (0.5472, -0.4927, -1.0), (0.4328, -0.5957, -1.0), (0.2995, -0.6726, -1.0), (0.1531, -0.7202, -1.0), (-1.229e-07, -0.7363, -1.0), (-0.1531, -0.7202, -1.0), (-0.2995, -0.6726, -1.0), (-0.4328, -0.5957, -1.0), (-0.5472, -0.4927, -1.0), (-0.6376, -0.3681, -1.0), (-0.7002, -0.2275, -1.0), (-0.7322, -0.07696, -1.0), (-0.7322, 0.07696, -1.0), (-0.7002, 0.2275, -1.0), (-0.6376, 0.3681, -1.0), (-0.5472, 0.4927, -1.0), (-0.4328, 0.5957, -1.0), (-0.2995, 0.6726, -1.0), (-0.1531, 0.7202, -1.0), (0.5878, 0.809, -1.477), (0.7431, 0.6691, -1.477), (0.866, 0.5, -1.477), (0.9511, 0.309, -1.477), (0.9511, -0.309, -1.477), (0.866, -0.5, -1.477), (0.7431, -0.6691, -1.477), (0.5878, -0.809, -1.477), (-8.742e-08, -1.0, -1.477), (-0.2079, -0.9781, -1.477), (-0.4067, -0.9135, -1.477), (-0.5878, -0.809, -1.477), (-0.9511, -0.309, -1.477), (-0.9945, -0.1045, -1.477), (-0.9945, 0.1045, -1.477), (-0.9511, 0.309, -1.477), (-0.5878, 0.809, -1.477), (-0.4067, 0.9135, -1.477), (-0.2079, 0.9781, -1.477), (0.0, 1.0, -1.477), (0.4328, 0.5957, -1.477), (0.5472, 0.4927, -1.477), (0.6376, 0.3681, -1.477), (0.7002, 0.2275, -1.477), (0.7002, -0.2275, -1.477), (0.6376, -0.3681, -1.477), (0.5472, -0.4927, -1.477), (0.4328, -0.5957, -1.477), (-1.229e-07, -0.7363, -1.477), (-0.1531, -0.7202, -1.477), (-0.2995, -0.6726, -1.477), (-0.4328, -0.5957, -1.477), (-0.7002, -0.2275, -1.477), (-0.7322, -0.07696, -1.477), (-0.7322, 0.07696, -1.477), (-0.7002, 0.2275, -1.477), (-0.4328, 0.5957, -1.477), (-0.2995, 0.6726, -1.477), (-0.1531, 0.7202, -1.477), (-5.855e-08, 0.7363, -1.477)], [], [(90, 1, 184, 185), (91, 3, 5, 92), (92, 5, 7, 93), (93, 7, 9, 94), (94, 9, 11, 95), (95, 11, 13, 96), (96, 13, 15, 97), (97, 15, 17, 98), (98, 17, 19, 99), (99, 19, 21, 100), (100, 21, 23, 101), (101, 23, 25, 102), (102, 25, 27, 103), (103, 27, 29, 104), (29, 31, 174, 173), (106, 33, 35, 107), (107, 35, 37, 108), (108, 37, 39, 109), (109, 39, 41, 110), (110, 41, 43, 111), (111, 43, 45, 112), (112, 45, 47, 113), (113, 47, 49, 114), (114, 49, 51, 115), (115, 51, 53, 116), (116, 53, 55, 117), (117, 55, 57, 118), (21, 19, 69, 70), (118, 57, 59, 119), (206, 205, 250, 251), (80, 79, 139, 140), (39, 37, 78, 79), (57, 55, 87, 88), (13, 11, 65, 66), (31, 29, 74, 75), (49, 47, 83, 84), (5, 3, 60, 62), (23, 21, 70, 71), (41, 39, 79, 80), (59, 57, 88, 89), (15, 13, 66, 67), (33, 31, 75, 76), (51, 49, 84, 85), (7, 5, 62, 63), (25, 23, 71, 72), (43, 41, 80, 81), (1, 59, 89, 61), (17, 15, 67, 68), (35, 33, 76, 77), (53, 51, 85, 86), (9, 7, 63, 64), (27, 25, 72, 73), (45, 43, 81, 82), (19, 17, 68, 69), (37, 35, 77, 78), (55, 53, 86, 87), (11, 9, 64, 65), (29, 27, 73, 74), (47, 45, 82, 83), (3, 1, 61, 60), (58, 119, 90, 0), (56, 118, 119, 58), (54, 117, 118, 56), (52, 116, 117, 54), (50, 115, 116, 52), (48, 114, 115, 50), (46, 113, 114, 48), (44, 112, 113, 46), (42, 111, 112, 44), (40, 110, 111, 42), (38, 109, 110, 40), (36, 108, 109, 38), (34, 107, 108, 36), (32, 106, 107, 34), (30, 105, 106, 32), (28, 104, 105, 30), (26, 103, 104, 28), (24, 102, 103, 26), (22, 101, 102, 24), (20, 100, 101, 22), (18, 99, 100, 20), (16, 98, 99, 18), (14, 97, 98, 16), (12, 96, 97, 14), (10, 95, 96, 12), (8, 94, 95, 10), (6, 93, 94, 8), (4, 92, 93, 6), (2, 91, 92, 4), (0, 90, 91, 2), (120, 121, 149, 148, 147, 146, 145, 144, 143, 142, 141, 140, 139, 138, 137, 136, 135, 134, 133, 132, 131, 130, 129, 128, 127, 126, 125, 124, 123, 122), (67, 66, 126, 127), (81, 80, 140, 141), (68, 67, 127, 128), (82, 81, 141, 142), (69, 68, 128, 129), (83, 82, 142, 143), (70, 69, 129, 130), (84, 83, 143, 144), (71, 70, 130, 131), (85, 84, 144, 145), (72, 71, 131, 132), (86, 85, 145, 146), (73, 72, 132, 133), (87, 86, 146, 147), (74, 73, 133, 134), (60, 61, 121, 120), (88, 87, 147, 148), (75, 74, 134, 135), (62, 60, 120, 122), (89, 88, 148, 149), (76, 75, 135, 136), (63, 62, 122, 123), (61, 89, 149, 121), (77, 76, 136, 137), (64, 63, 123, 124), (78, 77, 137, 138), (65, 64, 124, 125), (79, 78, 138, 139), (66, 65, 125, 126), (33, 106, 105, 31), (90, 119, 59, 1), (167, 168, 164, 166), (169, 170, 165, 163), (165, 166, 164, 163), (174, 171, 169, 168), (173, 174, 168, 167), (168, 169, 163, 164), (171, 172, 170, 169), (104, 29, 173, 172), (31, 105, 171, 174), (105, 104, 172, 171), (172, 173, 167, 170), (186, 185, 187, 188), (170, 167, 166, 165), (91, 90, 185, 186), (1, 3, 183, 184), (3, 91, 186, 183), (187, 190, 194, 191), (184, 183, 189, 190), (183, 186, 188, 189), (185, 184, 190, 187), (191, 194, 193, 192), (188, 187, 191, 192), (190, 189, 193, 194), (189, 188, 192, 193), (215, 216, 286, 285), (28, 30, 210, 209), (0, 195, 264, 244), (2, 4, 197, 196), (219, 218, 259, 260), (38, 40, 215, 214), (30, 32, 234, 233), (12, 14, 202, 201), (205, 204, 249, 250), (48, 50, 220, 219), (4, 6, 198, 197), (216, 42, 237, 257), (40, 42, 216, 215), (218, 217, 258, 259), (14, 16, 203, 202), (56, 58, 243, 242), (50, 52, 221, 220), (20, 22, 231, 230), (24, 26, 208, 207), (24, 207, 252, 232), (16, 18, 204, 203), (217, 216, 257, 258), (52, 54, 222, 221), (48, 219, 260, 240), (26, 28, 209, 208), (198, 6, 225, 245), (0, 2, 196, 195), (46, 48, 240, 239), (36, 38, 214, 213), (10, 12, 228, 227), (243, 244, 314, 313), (262, 261, 331, 332), (225, 226, 296, 295), (245, 225, 295, 315), (242, 243, 313, 312), (260, 259, 329, 330), (241, 242, 312, 311), (259, 258, 328, 329), (239, 240, 310, 309), (258, 257, 327, 328), (238, 239, 309, 308), (256, 255, 325, 326), (237, 238, 308, 307), (261, 241, 311, 331), (255, 254, 324, 325), (22, 24, 232, 231), (207, 206, 251, 252), (58, 0, 244, 243), (32, 34, 235, 234), (223, 222, 261, 262), (6, 8, 226, 225), (42, 44, 238, 237), (224, 223, 262, 263), (211, 210, 253, 254), (34, 36, 236, 235), (195, 224, 263, 264), (212, 211, 254, 255), (199, 198, 245, 246), (12, 201, 248, 228), (8, 10, 227, 226), (204, 18, 229, 249), (213, 212, 255, 256), (44, 46, 239, 238), (200, 199, 246, 247), (36, 213, 256, 236), (18, 20, 230, 229), (201, 200, 247, 248), (210, 30, 233, 253), (54, 56, 242, 241), (222, 54, 241, 261), (265, 266, 267, 268, 269, 270, 271, 272, 273, 274, 275, 276, 277, 278, 279, 280, 281, 282, 283, 284, 285, 286, 287, 288, 289, 290, 291, 292, 293, 294), (202, 203, 273, 272), (216, 217, 287, 286), (203, 204, 274, 273), (217, 218, 288, 287), (204, 205, 275, 274), (218, 219, 289, 288), (205, 206, 276, 275), (219, 220, 290, 289), (206, 207, 277, 276), (220, 221, 291, 290), (207, 208, 278, 277), (221, 222, 292, 291), (208, 209, 279, 278), (195, 196, 266, 265), (222, 223, 293, 292), (209, 210, 280, 279), (196, 197, 267, 266), (223, 224, 294, 293), (210, 211, 281, 280), (197, 198, 268, 267), (224, 195, 265, 294), (211, 212, 282, 281), (198, 199, 269, 268), (212, 213, 283, 282), (199, 200, 270, 269), (213, 214, 284, 283), (200, 201, 271, 270), (214, 215, 285, 284), (201, 202, 272, 271), (297, 298, 318, 317), (309, 310, 330, 329), (300, 301, 321, 320), (312, 313, 333, 332), (303, 304, 324, 323), (301, 302, 322, 321), (313, 314, 334, 333), (304, 305, 325, 324), (295, 296, 316, 315), (307, 308, 328, 327), (305, 306, 326, 325), (296, 297, 317, 316), (308, 309, 329, 328), (299, 300, 320, 319), (311, 312, 332, 331), (232, 252, 322, 302), (226, 227, 297, 296), (263, 262, 332, 333), (246, 245, 315, 316), (257, 237, 307, 327), (227, 228, 298, 297), (264, 263, 333, 334), (247, 246, 316, 317), (244, 264, 334, 314), (229, 230, 300, 299), (228, 248, 318, 298), (248, 247, 317, 318), (230, 231, 301, 300), (250, 249, 319, 320), (231, 232, 302, 301), (253, 233, 303, 323), (251, 250, 320, 321), (233, 234, 304, 303), (240, 260, 330, 310), (252, 251, 321, 322), (249, 229, 299, 319), (234, 235, 305, 304), (254, 253, 323, 324), (236, 256, 326, 306), (235, 236, 306, 305)])
me_cylinder.materials.append(mat_material_001)
me_cylinder.use_remesh_preserve_volume = False
me_cylinder.use_remesh_preserve_attributes = False
me_cylinder.use_mirror_vertex_groups = False
me_cylinder.update()

# ---- objects
ob_cylinder_002 = bpy.data.objects.new('Cylinder.002', me_cylinder_002)
ob_cube_002 = bpy.data.objects.new('Cube.002', me_cube_003)
ob_cylinder_001 = bpy.data.objects.new('Cylinder.001', me_cylinder_001)
ob_cylinder = bpy.data.objects.new('Cylinder', me_cylinder)
ob_lamp = bpy.data.objects.new('Lamp', light_lamp)
ob_camera = bpy.data.objects.new('Camera', cam_camera)

# ---- transforms, parenting, visibility, modifiers, constraints
ob_cylinder_002.location = (-1.187, 2.569, 0.4196)
ob_cylinder_002.rotation_euler = (3.142, -0.0, -0.6842)
ob_cylinder_002.scale = (0.3752, 0.3752, 0.3752)
ob_cylinder_002.lineart.crease_threshold = 0.0
_m = ob_cylinder_002.modifiers.new('Subsurf', 'SUBSURF')
_m.uv_smooth = 'PRESERVE_CORNERS'
_m.quality = 2
_m.levels = 4
_m.show_only_control_edges = False
ob_cube_002.location = (0.2502, 0.3968, 0.9663)
ob_cube_002.rotation_euler = (-0.9424, -0.0, 0.9273)
ob_cube_002.scale = (1.211, 1.057, 0.3011)
ob_cube_002.lineart.crease_threshold = 0.0
ob_cylinder_001.location = (-0.09475, 1.166, 0.9614)
ob_cylinder_001.scale = (-0.01623, -0.01572, -0.6134)
ob_cylinder_001.lineart.crease_threshold = 0.0
ob_cylinder.location = (-0.01334, 1.68, 0.5173)
ob_cylinder.scale = (0.3752, 0.3752, 0.3752)
ob_cylinder.lineart.crease_threshold = 0.0
_m = ob_cylinder.modifiers.new('Subsurf', 'SUBSURF')
_m.uv_smooth = 'PRESERVE_CORNERS'
_m.quality = 2
_m.levels = 4
_m.show_only_control_edges = False
ob_lamp.location = (4.076, 1.005, 5.904)
ob_lamp.rotation_euler = (0.6503, 0.05522, 1.866)
ob_lamp.lock_rotations_4d = False
ob_lamp.empty_display_type = 'ARROWS'
ob_lamp.color = (0.0, 0.0, 0.0, 0.0)
ob_lamp.lineart.crease_threshold = 0.0
ob_camera.location = (5.136, 5.234, 1.332)
ob_camera.rotation_euler = (1.487, -5.136e-06, -4.227)
ob_camera.scale = (1.0, 1.0, 1.0)
ob_camera.lock_rotations_4d = False
ob_camera.empty_display_type = 'ARROWS'
ob_camera.color = (0.0, 0.0, 0.0, 0.0)
ob_camera.display_type = 'WIRE'
ob_camera.lineart.crease_threshold = 0.0

# ---- collection membership
col_collection_1.objects.link(ob_cylinder_002)
col_collection_1.objects.link(ob_cube_002)
col_collection_1.objects.link(ob_cylinder_001)
col_collection_1.objects.link(ob_cylinder)
col_collection_1.objects.link(ob_lamp)
col_collection_1.objects.link(ob_camera)

# ---- scene / render settings (as saved in the file)
scene.camera = ob_camera
scene.frame_start = 1; scene.frame_end = 250; scene.frame_set(1)
scene.render.engine = 'BLENDER_EEVEE_NEXT'
scene.render.resolution_percentage = 50
scene.render.dither_intensity = 0.0
scene.cycles.use_denoising = False
scene.cycles.samples = 128
scene.cycles.sampling_pattern = 'TABULATED_SOBOL'
scene.cycles.use_adaptive_sampling = False
scene.cycles.use_light_tree = False
scene.cycles.blur_glossy = 0.0
scene.cycles.sample_clamp_indirect = 0.0
scene.view_settings.view_transform = 'Standard'
bpy.context.view_layer.update()
